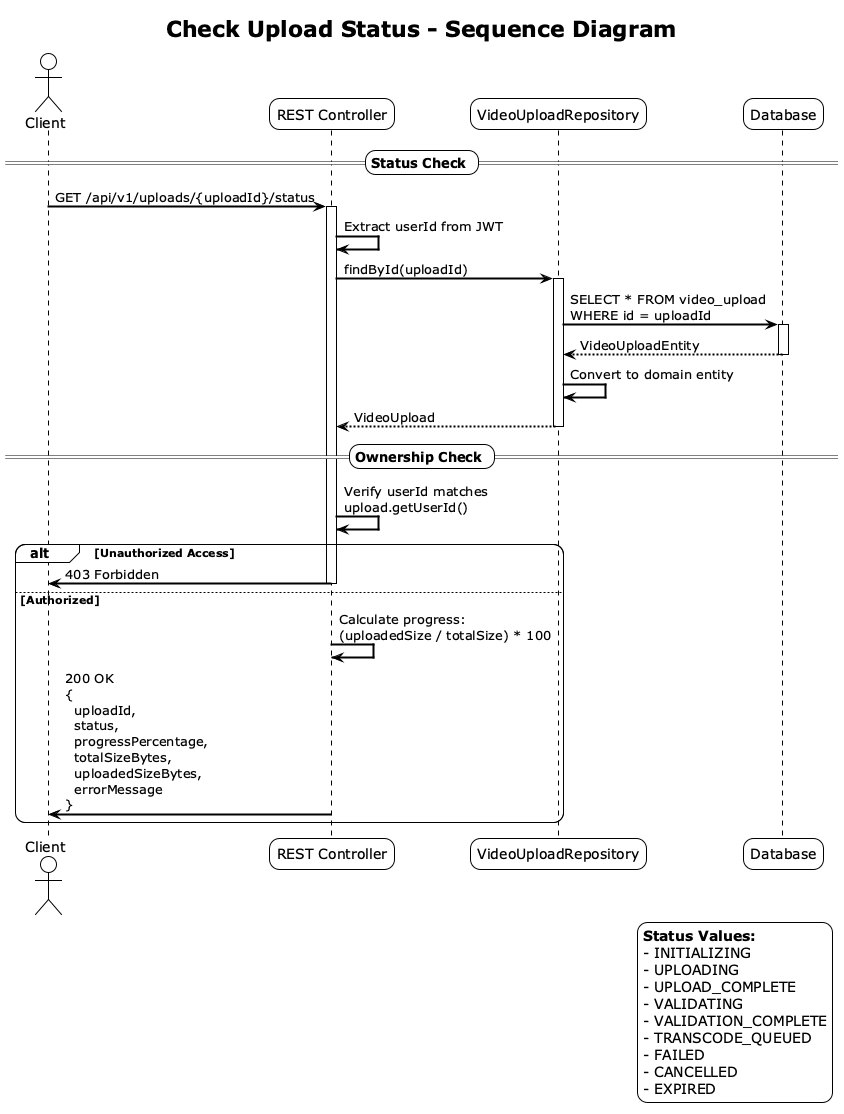

The diagram above was rendered by PlantUML. Its source (embedded in the PNG):
@startuml CheckUploadStatus
!theme plain
skinparam backgroundColor #FFFFFF
skinparam sequenceArrowThickness 2
skinparam roundcorner 20

title Check Upload Status - Sequence Diagram

actor Client
participant "REST Controller" as Controller
participant "VideoUploadRepository" as Repository
participant "Database" as DB

== Status Check ==

Client -> Controller: GET /api/v1/uploads/{uploadId}/status
activate Controller

Controller -> Controller: Extract userId from JWT

Controller -> Repository: findById(uploadId)
activate Repository

Repository -> DB: SELECT * FROM video_upload\nWHERE id = uploadId
activate DB

DB --> Repository: VideoUploadEntity
deactivate DB

Repository -> Repository: Convert to domain entity
Repository --> Controller: VideoUpload
deactivate Repository

== Ownership Check ==

Controller -> Controller: Verify userId matches\nupload.getUserId()

alt Unauthorized Access
    Controller -> Client: 403 Forbidden
    deactivate Controller
else Authorized
    Controller -> Controller: Calculate progress:\n(uploadedSize / totalSize) * 100
    
    Controller -> Client: 200 OK\n{\n  uploadId,\n  status,\n  progressPercentage,\n  totalSizeBytes,\n  uploadedSizeBytes,\n  errorMessage\n}
    deactivate Controller
end

legend right
  **Status Values:**
  - INITIALIZING
  - UPLOADING
  - UPLOAD_COMPLETE
  - VALIDATING
  - VALIDATION_COMPLETE
  - TRANSCODE_QUEUED
  - FAILED
  - CANCELLED
  - EXPIRED
endlegend

@enduml